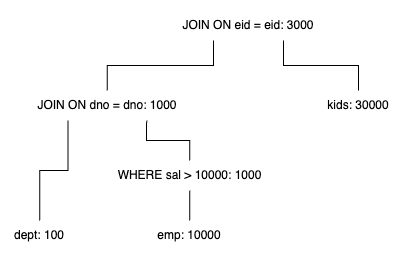

The diagram above was exported from draw.io. Its source (the exported page's mxGraphModel, read from the mxfile embedded in the PNG):
<mxGraphModel dx="489" dy="767" grid="1" gridSize="10" guides="1" tooltips="1" connect="1" arrows="1" fold="1" page="1" pageScale="1" pageWidth="850" pageHeight="1100" math="0" shadow="0">
  <root>
    <mxCell id="0" />
    <mxCell id="1" parent="0" />
    <mxCell id="2" style="edgeStyle=orthogonalEdgeStyle;rounded=0;orthogonalLoop=1;jettySize=auto;html=1;exitX=0.25;exitY=1;exitDx=0;exitDy=0;entryX=0.5;entryY=0;entryDx=0;entryDy=0;endArrow=none;startFill=0;" edge="1" source="4" target="7" parent="1">
      <mxGeometry relative="1" as="geometry" />
    </mxCell>
    <mxCell id="3" style="edgeStyle=orthogonalEdgeStyle;rounded=0;orthogonalLoop=1;jettySize=auto;html=1;exitX=0.75;exitY=1;exitDx=0;exitDy=0;entryX=0.5;entryY=0;entryDx=0;entryDy=0;endArrow=none;startFill=0;" edge="1" source="4" target="8" parent="1">
      <mxGeometry relative="1" as="geometry" />
    </mxCell>
    <mxCell id="4" value="JOIN ON eid = eid: 3000" style="text;html=1;align=center;verticalAlign=middle;whiteSpace=wrap;rounded=0;" vertex="1" parent="1">
      <mxGeometry x="220" y="40" width="140" height="30" as="geometry" />
    </mxCell>
    <mxCell id="5" style="edgeStyle=orthogonalEdgeStyle;rounded=0;orthogonalLoop=1;jettySize=auto;html=1;exitX=0.25;exitY=1;exitDx=0;exitDy=0;entryX=0.5;entryY=0;entryDx=0;entryDy=0;endArrow=none;startFill=0;" edge="1" source="7" target="9" parent="1">
      <mxGeometry relative="1" as="geometry" />
    </mxCell>
    <mxCell id="6" style="edgeStyle=orthogonalEdgeStyle;rounded=0;orthogonalLoop=1;jettySize=auto;html=1;exitX=0.75;exitY=1;exitDx=0;exitDy=0;endArrow=none;startFill=0;" edge="1" source="7" target="12" parent="1">
      <mxGeometry relative="1" as="geometry" />
    </mxCell>
    <mxCell id="7" value="JOIN ON dno = dno: 1000" style="text;html=1;align=center;verticalAlign=middle;whiteSpace=wrap;rounded=0;" vertex="1" parent="1">
      <mxGeometry x="70" y="120" width="157.5" height="30" as="geometry" />
    </mxCell>
    <mxCell id="8" value="kids: 30000" style="text;html=1;align=center;verticalAlign=middle;whiteSpace=wrap;rounded=0;" vertex="1" parent="1">
      <mxGeometry x="350" y="120" width="100" height="30" as="geometry" />
    </mxCell>
    <mxCell id="9" value="dept: 100" style="text;html=1;align=center;verticalAlign=middle;whiteSpace=wrap;rounded=0;" vertex="1" parent="1">
      <mxGeometry x="51.25" y="250" width="60" height="30" as="geometry" />
    </mxCell>
    <mxCell id="10" value="emp: 10000" style="text;html=1;align=center;verticalAlign=middle;whiteSpace=wrap;rounded=0;" vertex="1" parent="1">
      <mxGeometry x="191.25" y="250" width="80" height="30" as="geometry" />
    </mxCell>
    <mxCell id="11" value="" style="edgeStyle=orthogonalEdgeStyle;rounded=0;orthogonalLoop=1;jettySize=auto;html=1;endArrow=none;startFill=0;" edge="1" source="12" target="10" parent="1">
      <mxGeometry relative="1" as="geometry" />
    </mxCell>
    <mxCell id="12" value="WHERE sal &amp;gt; 10000: 1000" style="text;html=1;align=center;verticalAlign=middle;whiteSpace=wrap;rounded=0;" vertex="1" parent="1">
      <mxGeometry x="155.94" y="190" width="150.62" height="30" as="geometry" />
    </mxCell>
  </root>
</mxGraphModel>